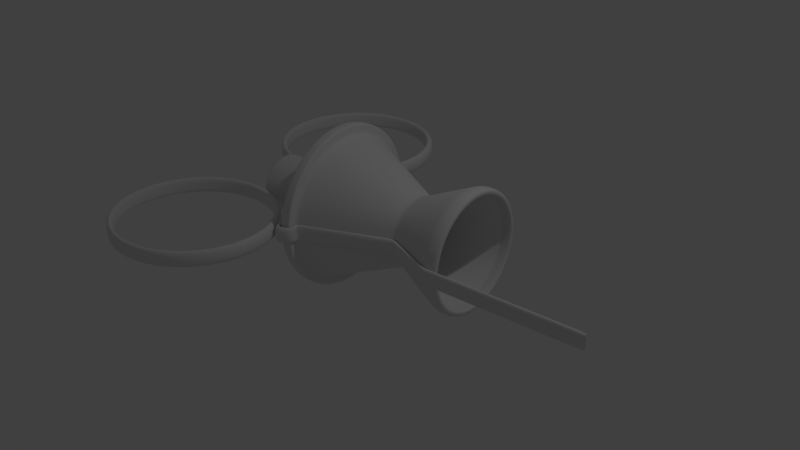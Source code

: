 # Source: syringe.blend  (saved by Blender 2.78.0; exported with 4.5.12 LTS)
import bpy
from mathutils import Matrix  # noqa: F401  (used for matrix-valued properties, if any)

bpy.ops.wm.read_factory_settings(use_empty=True)
scene = bpy.context.scene
scene.name = 'Scene'

# ---- collections
col_collection_1 = bpy.data.collections.new('Collection 1'); scene.collection.children.link(col_collection_1)
col_collection_2 = bpy.data.collections.new('Collection 2'); scene.collection.children.link(col_collection_2)

# ---- world
world_world = bpy.data.worlds.new('World'); scene.world = world_world
world_world.color = (0.05088, 0.05088, 0.05088)
world_world.use_sun_shadow = False
world_world.sun_shadow_jitter_overblur = 0.0
world_world.cycles.sampling_method = 'NONE'
world_world.cycles.sample_map_resolution = 256

# ---- lights
light_lamp = bpy.data.lights.new('Lamp', 'POINT')
light_lamp.transmission_factor = 0.0
light_lamp.cutoff_distance = 30.0
light_lamp.energy = 100.0
light_lamp.shadow_buffer_clip_start = 1.001
light_lamp.shadow_soft_size = 0.1
light_lamp.shadow_maximum_resolution = 0.006
light_lamp.use_absolute_resolution = True
light_lamp.cycles.use_multiple_importance_sampling = False

# ---- meshes
me_circle_002 = bpy.data.meshes.new('Circle.002')
me_circle_002.from_pydata([(0.0342, -1.017, 0.1028), (0.03428, -1.036, -4.446e-07), (0.0342, -1.017, -0.1028), (-0.1166, -1.07, 0.1035), (-0.1181, -1.09, -4.497e-07), (-0.1166, -1.07, -0.1035), (0.04387, -0.9006, 0.1061), (0.03072, -0.9129, -4.086e-07), (0.04387, -0.9006, -0.1061), (1.056, -0.4745, 0.08598), (1.056, -0.4827, -2.101e-07), (1.056, -0.4745, -0.09135), (1.735, -0.7758, 0.1075), (1.735, -0.7903, -3.616e-07), (1.735, -0.7758, -0.1015), (1.879, -0.7755, 0.1067), (1.879, -0.7898, -3.616e-07), (1.879, -0.7755, -0.1007), (1.803, -0.685, -3.285e-07), (1.803, -0.685, -3.285e-07), (0.05, -0.9574, 0.09858), (0.05, -0.9762, -4.337e-07), (0.05, -0.9574, -0.09858), (0.07152, -0.8861, 0.103), (0.03905, -0.8893, -3.81e-07), (0.07152, -0.8861, -0.103), (1.005, -0.4837, 0.09164), (1.005, -0.4925, -2.221e-07), (1.005, -0.4837, -0.09164), (-0.0601, -1.065, 0.1035), (-0.05257, -1.083, -4.446e-07), (-0.0601, -1.065, -0.1035), (1.122, -0.4933, 0.0936), (1.122, -0.5022, -2.293e-07), (1.122, -0.4933, -0.0936), (1.672, -0.7479, 0.1039), (1.672, -0.7618, -3.501e-07), (1.672, -0.7479, -0.09787), (-1.341e-07, -0.9808, 0.101), (-1.187e-07, -1.0, -4.446e-07), (-1.043e-07, -0.9808, -0.101), (-0.1125, -1.021, 0.101), (-0.1141, -1.04, -4.423e-07), (-0.1125, -1.021, -0.101), (-1.341e-07, -0.8628, 0.1029), (-1.186e-07, -0.8797, -3.898e-07), (-1.043e-07, -0.8628, -0.1029), (1.055, -0.4076, 0.08108), (1.055, -0.4156, -2.101e-07), (1.055, -0.4076, -0.08108), (1.746, -0.7272, 0.1042), (1.746, -0.7414, -3.616e-07), (1.746, -0.7272, -0.09815), (1.877, -0.7272, 0.1042), (1.877, -0.7414, -3.616e-07), (1.877, -0.7272, -0.09815), (1.756, -0.6544, 0.09404), (1.756, -0.6544, 0.09404), (-1.341e-07, -0.9574, 0.09858), (-1.187e-07, -0.9762, -4.337e-07), (-1.043e-07, -0.9574, -0.09858), (0.02219, -0.8532, 0.1018), (0.02219, -0.8699, -3.86e-07), (0.02219, -0.8532, -0.1018), (0.9845, -0.4381, 0.08715), (0.9845, -0.4467, -2.221e-07), (0.9845, -0.4381, -0.08715), (-0.07937, -1.02, 0.101), (-0.07193, -1.037, -4.446e-07), (-0.07937, -1.02, -0.101), (1.143, -0.4482, 0.08916), (1.143, -0.457, -2.293e-07), (1.143, -0.4482, -0.08916), (1.693, -0.7028, 0.1008), (1.693, -0.7166, -3.501e-07), (1.693, -0.7028, -0.09477), (1.879, -0.7898, -3.616e-07), (1.879, -0.7755, 0.1067), (1.879, -0.7755, -0.1007), (1.877, -0.7414, -3.616e-07), (1.877, -0.7272, 0.1042), (1.877, -0.7272, -0.09815), (3.722, -0.7898, -3.616e-07), (3.722, -0.7755, 0.1067), (3.722, -0.7755, -0.1007), (3.72, -0.7414, -3.616e-07), (3.72, -0.7272, 0.1042), (3.72, -0.7272, -0.09815), (3.693, -0.7755, -0.1007), (3.693, -0.7898, -3.616e-07), (3.693, -0.7755, 0.1067), (3.692, -0.7272, 0.1042), (3.692, -0.7414, -3.616e-07), (3.692, -0.7272, -0.09815), (-0.1565, -1.046, 0.1035), (-0.1717, -1.059, -5.011e-07), (-0.1565, -1.046, -0.1035), (-0.1178, -1.015, 0.101), (-0.1327, -1.027, -4.733e-07), (-0.1178, -1.015, -0.101), (-0.1759, -0.9947, 0.1035), (-0.1938, -1.002, -5.011e-07), (-0.1759, -0.9947, -0.1035), (-0.1299, -0.9757, 0.101), (-0.1477, -0.983, -4.733e-07), (-0.1299, -0.9757, -0.101), (-0.2027, -0.9384, 0.1035), (-0.2198, -0.9475, -5.011e-07), (-0.2027, -0.9384, -0.1035), (-0.1588, -0.9149, 0.101), (-0.1757, -0.924, -4.733e-07), (-0.1588, -0.9149, -0.101), (-0.2378, -0.8795, 0.1035), (-0.2545, -0.8895, -5.011e-07), (-0.2378, -0.8795, -0.1035), (-0.195, -0.8541, 0.101), (-0.2115, -0.8639, -4.733e-07), (-0.195, -0.8541, -0.101)], [(18, 19), (56, 57)], [(30, 29, 3, 4), (31, 30, 4, 5), (20, 21, 7, 6), (21, 22, 8, 7), (26, 27, 10, 9), (27, 28, 11, 10), (35, 36, 13, 12), (36, 37, 14, 13), (12, 13, 16, 15), (13, 14, 17, 16), (1, 2, 22, 21), (0, 1, 21, 20), (7, 8, 25, 24), (6, 7, 24, 23), (24, 25, 28, 27), (23, 24, 27, 26), (2, 1, 30, 31), (1, 0, 29, 30), (10, 11, 34, 33), (9, 10, 33, 32), (33, 34, 37, 36), (32, 33, 36, 35), (68, 42, 41, 67), (69, 43, 42, 68), (58, 44, 45, 59), (59, 45, 46, 60), (64, 47, 48, 65), (65, 48, 49, 66), (73, 50, 51, 74), (74, 51, 52, 75), (50, 53, 54, 51), (51, 54, 55, 52), (39, 59, 60, 40), (38, 58, 59, 39), (45, 62, 63, 46), (44, 61, 62, 45), (62, 65, 66, 63), (61, 64, 65, 62), (40, 69, 68, 39), (39, 68, 67, 38), (48, 71, 72, 49), (47, 70, 71, 48), (71, 74, 75, 72), (70, 73, 74, 71), (3, 41, 97, 94), (43, 5, 96, 99), (29, 0, 38, 67), (2, 31, 69, 40), (20, 6, 44, 58), (8, 22, 60, 46), (26, 9, 47, 64), (11, 28, 66, 49), (35, 12, 50, 73), (14, 37, 75, 52), (12, 15, 53, 50), (17, 14, 52, 55), (0, 20, 58, 38), (22, 2, 40, 60), (6, 23, 61, 44), (25, 8, 46, 63), (23, 26, 64, 61), (28, 25, 63, 66), (3, 29, 67, 41), (31, 5, 43, 69), (9, 32, 70, 47), (34, 11, 49, 72), (32, 35, 73, 70), (37, 34, 72, 75), (17, 55, 81, 78), (15, 16, 76, 77), (91, 90, 83, 86), (89, 88, 84, 82), (54, 53, 80, 79), (16, 17, 78, 76), (53, 15, 77, 80), (55, 54, 79, 81), (82, 85, 86, 83), (84, 87, 85, 82), (92, 91, 86, 85), (90, 89, 82, 83), (88, 93, 87, 84), (93, 92, 85, 87), (81, 79, 92, 93), (78, 81, 93, 88), (77, 76, 89, 90), (79, 80, 91, 92), (76, 78, 88, 89), (80, 77, 90, 91), (94, 97, 103, 100), (99, 96, 102, 105), (42, 43, 99, 98), (4, 3, 94, 95), (41, 42, 98, 97), (5, 4, 95, 96), (102, 101, 107, 108), (104, 105, 111, 110), (97, 98, 104, 103), (95, 94, 100, 101), (98, 99, 105, 104), (96, 95, 101, 102), (106, 109, 115, 112), (111, 108, 114, 117), (105, 102, 108, 111), (100, 103, 109, 106), (103, 104, 110, 109), (101, 100, 106, 107), (113, 112, 115, 116), (114, 113, 116, 117), (109, 110, 116, 115), (107, 106, 112, 113), (110, 111, 117, 116), (108, 107, 113, 114)])
me_circle_002.polygons.foreach_set('use_smooth', [True] * 112)
me_circle_002.use_remesh_preserve_volume = False
me_circle_002.use_remesh_preserve_attributes = False
me_circle_002.use_mirror_vertex_groups = False
me_circle_002.update()
me_circle = bpy.data.meshes.new('Circle')
me_circle.from_pydata([(-1.187e-07, 1.0, -1.187e-07), (-1.341e-07, 0.9808, 0.1951), (-1.49e-07, 0.9239, 0.3827), (-1.788e-07, 0.8315, 0.5556), (-1.788e-07, 0.7071, 0.7071), (-1.788e-07, 0.5556, 0.8315), (-1.788e-07, 0.3827, 0.9239), (-1.788e-07, 0.1951, 0.9808), (-1.788e-07, 7.55e-08, 1.0), (-1.788e-07, -0.1951, 0.9808), (-1.788e-07, -0.3827, 0.9239), (-1.788e-07, -0.5556, 0.8315), (-1.788e-07, -0.7071, 0.7071), (-1.788e-07, -0.8315, 0.5556), (-1.49e-07, -0.9239, 0.3827), (-1.341e-07, -0.9808, 0.1951), (-1.187e-07, -1.0, -4.446e-07), (-1.043e-07, -0.9808, -0.1951), (-8.941e-08, -0.9239, -0.3827), (-5.96e-08, -0.8315, -0.5556), (-5.96e-08, -0.7071, -0.7071), (-5.96e-08, -0.5556, -0.8315), (-5.96e-08, -0.3827, -0.9239), (-5.96e-08, -0.1951, -0.9808), (0.0, 9.656e-07, -1.0), (-5.96e-08, 0.1951, -0.9808), (-5.96e-08, 0.3827, -0.9239), (-5.96e-08, 0.5556, -0.8315), (-5.96e-08, 0.7071, -0.7071), (-5.96e-08, 0.8315, -0.5556), (-8.941e-08, 0.9239, -0.3827), (-1.043e-07, 0.9808, -0.1951), (-0.1294, 1.0, -1.187e-07), (-0.1294, 0.9808, 0.1951), (-0.1294, 0.9239, 0.3827), (-0.1294, 0.8315, 0.5556), (-0.1294, 0.7071, 0.7071), (-0.1294, 0.5556, 0.8315), (-0.1294, 0.3827, 0.9239), (-0.1294, 0.1951, 0.9808), (-0.1294, 7.55e-08, 1.0), (-0.1294, -0.1951, 0.9808), (-0.1294, -0.3827, 0.9239), (-0.1294, -0.5556, 0.8315), (-0.1294, -0.7071, 0.7071), (-0.1294, -0.8315, 0.5556), (-0.1294, -0.9239, 0.3827), (-0.1294, -0.9808, 0.1951), (-0.1294, -1.0, -4.446e-07), (-0.1294, -0.9808, -0.1951), (-0.1294, -0.9239, -0.3827), (-0.1294, -0.8315, -0.5556), (-0.1294, -0.7071, -0.7071), (-0.1294, -0.5556, -0.8315), (-0.1294, -0.3827, -0.9239), (-0.1294, -0.1951, -0.9808), (-0.1294, 9.656e-07, -1.0), (-0.1294, 0.1951, -0.9808), (-0.1294, 0.3827, -0.9239), (-0.1294, 0.5556, -0.8315), (-0.1294, 0.7071, -0.7071), (-0.1294, 0.8315, -0.5556), (-0.1294, 0.9239, -0.3827), (-0.1294, 0.9808, -0.1951), (-0.1294, 0.36, -3.589e-08), (-0.1294, 0.3531, 0.07023), (-0.1294, 0.3326, 0.1378), (-0.1294, 0.2993, 0.2), (-0.1294, 0.2545, 0.2545), (-0.1294, 0.2, 0.2993), (-0.1294, 0.1378, 0.3326), (-0.1294, 0.07023, 0.3531), (-0.1294, 2.191e-07, 0.36), (-0.1294, -0.07023, 0.3531), (-0.1294, -0.1378, 0.3326), (-0.1294, -0.2, 0.2993), (-0.1294, -0.2545, 0.2545), (-0.1294, -0.2993, 0.2), (-0.1294, -0.3326, 0.1378), (-0.1294, -0.3531, 0.07023), (-0.1294, -0.36, -1.532e-07), (-0.1294, -0.3531, -0.07023), (-0.1294, -0.3326, -0.1378), (-0.1294, -0.2993, -0.2), (-0.1294, -0.2545, -0.2545), (-0.1294, -0.2, -0.2993), (-0.1294, -0.1378, -0.3326), (-0.1294, -0.07023, -0.3531), (-0.1294, 5.395e-07, -0.36), (-0.1294, 0.07023, -0.3531), (-0.1294, 0.1378, -0.3326), (-0.1294, 0.2, -0.2993), (-0.1294, 0.2545, -0.2545), (-0.1294, 0.2993, -0.2), (-0.1294, 0.3326, -0.1378), (-0.1294, 0.3531, -0.07023), (-1.037, 0.36, -3.589e-08), (-1.037, 0.3531, 0.07023), (-1.037, 0.3326, 0.1378), (-1.037, 0.2993, 0.2), (-1.037, 0.2545, 0.2545), (-1.037, 0.2, 0.2993), (-1.037, 0.1378, 0.3326), (-1.037, 0.07023, 0.3531), (-1.037, 2.191e-07, 0.36), (-1.037, -0.07023, 0.3531), (-1.037, -0.1378, 0.3326), (-1.037, -0.2, 0.2993), (-1.037, -0.2545, 0.2545), (-1.037, -0.2993, 0.2), (-1.037, -0.3326, 0.1378), (-1.037, -0.3531, 0.07023), (-1.037, -0.36, -1.532e-07), (-1.037, -0.3531, -0.07023), (-1.037, -0.3326, -0.1378), (-1.037, -0.2993, -0.2), (-1.037, -0.2545, -0.2545), (-1.037, -0.2, -0.2993), (-1.037, -0.1378, -0.3326), (-1.037, -0.07023, -0.3531), (-1.037, 5.395e-07, -0.36), (-1.037, 0.07023, -0.3531), (-1.037, 0.1378, -0.3326), (-1.037, 0.2, -0.2993), (-1.037, 0.2545, -0.2545), (-1.037, 0.2993, -0.2), (-1.037, 0.3326, -0.1378), (-1.037, 0.3531, -0.07023), (-1.037, 0.2295, -2.786e-08), (-1.037, 0.2251, 0.04478), (-1.037, 0.2121, 0.08784), (-1.037, 0.1909, 0.1275), (-1.037, 0.1623, 0.1623), (-1.037, 0.1275, 0.1909), (-1.037, 0.08784, 0.2121), (-1.037, 0.04478, 0.2251), (-1.037, 2.47e-07, 0.2295), (-1.037, -0.04478, 0.2251), (-1.037, -0.08784, 0.2121), (-1.037, -0.1275, 0.1909), (-1.037, -0.1623, 0.1623), (-1.037, -0.1909, 0.1275), (-1.037, -0.2121, 0.08784), (-1.037, -0.2251, 0.04478), (-1.037, -0.2295, -1.027e-07), (-1.037, -0.2251, -0.04478), (-1.037, -0.2121, -0.08784), (-1.037, -0.1909, -0.1275), (-1.037, -0.1623, -0.1623), (-1.037, -0.1275, -0.1909), (-1.037, -0.08784, -0.2121), (-1.037, -0.04478, -0.2251), (-1.037, 4.513e-07, -0.2295), (-1.037, 0.04478, -0.2251), (-1.037, 0.08784, -0.2121), (-1.037, 0.1275, -0.1909), (-1.037, 0.1623, -0.1623), (-1.037, 0.1909, -0.1275), (-1.037, 0.2121, -0.08784), (-1.037, 0.2251, -0.04478), (-0.1333, 0.2295, -2.786e-08), (-0.1333, 0.2251, 0.04478), (-0.1333, 0.2121, 0.08784), (-0.1333, 0.1909, 0.1275), (-0.1333, 0.1623, 0.1623), (-0.1333, 0.1275, 0.1909), (-0.1333, 0.08784, 0.2121), (-0.1333, 0.04478, 0.2251), (-0.1333, 2.47e-07, 0.2295), (-0.1333, -0.04478, 0.2251), (-0.1333, -0.08784, 0.2121), (-0.1333, -0.1275, 0.1909), (-0.1333, -0.1623, 0.1623), (-0.1333, -0.1909, 0.1275), (-0.1333, -0.2121, 0.08784), (-0.1333, -0.2251, 0.04478), (-0.1333, -0.2295, -1.027e-07), (-0.1333, -0.2251, -0.04478), (-0.1333, -0.2121, -0.08784), (-0.1333, -0.1909, -0.1275), (-0.1333, -0.1623, -0.1623), (-0.1333, -0.1275, -0.1909), (-0.1333, -0.08784, -0.2121), (-0.1333, -0.04478, -0.2251), (-0.1333, 4.513e-07, -0.2295), (-0.1333, 0.04478, -0.2251), (-0.1333, 0.08784, -0.2121), (-0.1333, 0.1275, -0.1909), (-0.1333, 0.1623, -0.1623), (-0.1333, 0.1909, -0.1275), (-0.1333, 0.2121, -0.08784), (-0.1333, 0.2251, -0.04478), (-1.186e-07, 0.8797, -1.032e-07), (-1.321e-07, 0.8628, 0.1716), (-1.452e-07, 0.8127, 0.3366), (-1.714e-07, 0.7314, 0.4887), (-1.714e-07, 0.622, 0.622), (-1.714e-07, 0.4887, 0.7314), (-1.714e-07, 0.3366, 0.8127), (-1.714e-07, 0.1716, 0.8628), (-1.714e-07, 1.025e-07, 0.8797), (-1.714e-07, -0.1716, 0.8628), (-1.714e-07, -0.3366, 0.8127), (-1.714e-07, -0.4887, 0.7314), (-1.714e-07, -0.622, 0.622), (-1.714e-07, -0.7314, 0.4887), (-1.452e-07, -0.8127, 0.3366), (-1.321e-07, -0.8628, 0.1716), (-1.186e-07, -0.8797, -3.898e-07), (-1.059e-07, -0.8628, -0.1716), (-9.277e-08, -0.8127, -0.3366), (-6.655e-08, -0.7314, -0.4887), (-6.655e-08, -0.622, -0.622), (-6.655e-08, -0.4887, -0.7314), (-6.655e-08, -0.3366, -0.8127), (-6.655e-08, -0.1716, -0.8628), (-1.412e-08, 8.855e-07, -0.8797), (-6.655e-08, 0.1716, -0.8628), (-6.655e-08, 0.3366, -0.8127), (-6.655e-08, 0.4887, -0.7314), (-6.655e-08, 0.622, -0.622), (-6.655e-08, 0.7314, -0.4887), (-9.277e-08, 0.8127, -0.3366), (-1.059e-07, 0.8628, -0.1716), (1.055, 0.4156, -7.465e-08), (1.055, 0.4076, 0.08108), (1.055, 0.3839, 0.159), (1.055, 0.3455, 0.2309), (1.055, 0.2939, 0.2939), (1.055, 0.2309, 0.3455), (1.055, 0.159, 0.3839), (1.055, 0.08108, 0.4076), (1.055, 2.222e-07, 0.4156), (1.055, -0.08108, 0.4076), (1.055, -0.159, 0.3839), (1.055, -0.2309, 0.3455), (1.055, -0.2939, 0.2939), (1.055, -0.3455, 0.2309), (1.055, -0.3839, 0.159), (1.055, -0.4076, 0.08108), (1.055, -0.4156, -2.101e-07), (1.055, -0.4076, -0.08108), (1.055, -0.3839, -0.159), (1.055, -0.3455, -0.2309), (1.055, -0.2939, -0.2939), (1.055, -0.2309, -0.3455), (1.055, -0.159, -0.3839), (1.055, -0.08108, -0.4076), (1.055, 5.921e-07, -0.4156), (1.055, 0.08108, -0.4076), (1.055, 0.159, -0.3839), (1.055, 0.2309, -0.3455), (1.055, 0.2939, -0.2939), (1.055, 0.3455, -0.2309), (1.055, 0.3839, -0.159), (1.055, 0.4076, -0.08108), (1.746, 0.7414, -1.2e-07), (1.746, 0.7272, 0.1446), (1.746, 0.685, 0.2837), (1.746, 0.6165, 0.4119), (1.746, 0.5243, 0.5243), (1.746, 0.4119, 0.6165), (1.746, 0.2837, 0.685), (1.746, 0.1446, 0.7272), (1.746, 1.43e-07, 0.7414), (1.746, -0.1446, 0.7272), (1.746, -0.2837, 0.685), (1.746, -0.4119, 0.6165), (1.746, -0.5243, 0.5243), (1.746, -0.6165, 0.4119), (1.746, -0.685, 0.2837), (1.746, -0.7272, 0.1446), (1.746, -0.7414, -3.616e-07), (1.746, -0.7272, -0.1446), (1.746, -0.685, -0.2837), (1.746, -0.6165, -0.4119), (1.746, -0.5243, -0.5243), (1.746, -0.4119, -0.6165), (1.746, -0.2837, -0.685), (1.746, -0.1446, -0.7272), (1.746, 8.03e-07, -0.7414), (1.746, 0.1446, -0.7272), (1.746, 0.2837, -0.685), (1.746, 0.4119, -0.6165), (1.746, 0.5243, -0.5243), (1.746, 0.6165, -0.4119), (1.746, 0.685, -0.2837), (1.746, 0.7272, -0.1446), (1.877, 0.7414, -1.2e-07), (1.877, 0.7272, 0.1446), (1.877, 0.685, 0.2837), (1.877, 0.6165, 0.4119), (1.877, 0.5243, 0.5243), (1.877, 0.4119, 0.6165), (1.877, 0.2837, 0.685), (1.877, 0.1446, 0.7272), (1.877, 1.43e-07, 0.7414), (1.877, -0.1446, 0.7272), (1.877, -0.2837, 0.685), (1.877, -0.4119, 0.6165), (1.877, -0.5243, 0.5243), (1.877, -0.6165, 0.4119), (1.877, -0.685, 0.2837), (1.877, -0.7272, 0.1446), (1.877, -0.7414, -3.616e-07), (1.877, -0.7272, -0.1446), (1.877, -0.685, -0.2837), (1.877, -0.6165, -0.4119), (1.877, -0.5243, -0.5243), (1.877, -0.4119, -0.6165), (1.877, -0.2837, -0.685), (1.877, -0.1446, -0.7272), (1.877, 8.03e-07, -0.7414), (1.877, 0.1446, -0.7272), (1.877, 0.2837, -0.685), (1.877, 0.4119, -0.6165), (1.877, 0.5243, -0.5243), (1.877, 0.6165, -0.4119), (1.877, 0.685, -0.2837), (1.877, 0.7272, -0.1446), (1.877, 0.6672, -1.11e-07), (1.877, 0.6544, 0.1302), (1.877, 0.6164, 0.2553), (1.877, 0.5548, 0.3707), (1.877, 0.4718, 0.4718), (1.877, 0.3707, 0.5548), (1.877, 0.2553, 0.6164), (1.877, 0.1302, 0.6544), (1.877, 1.586e-07, 0.6672), (1.877, -0.1302, 0.6544), (1.877, -0.2553, 0.6164), (1.877, -0.3707, 0.5548), (1.877, -0.4718, 0.4718), (1.877, -0.5548, 0.3707), (1.877, -0.6164, 0.2553), (1.877, -0.6544, 0.1302), (1.877, -0.6672, -3.285e-07), (1.877, -0.6544, -0.1302), (1.877, -0.6164, -0.2553), (1.877, -0.5548, -0.3707), (1.877, -0.4718, -0.4718), (1.877, -0.3707, -0.5548), (1.877, -0.2553, -0.6164), (1.877, -0.1302, -0.6544), (1.877, 7.524e-07, -0.6672), (1.877, 0.1302, -0.6544), (1.877, 0.2553, -0.6164), (1.877, 0.3707, -0.5548), (1.877, 0.4718, -0.4718), (1.877, 0.5548, -0.3707), (1.877, 0.6164, -0.2553), (1.877, 0.6544, -0.1302), (1.756, 0.6672, -1.11e-07), (1.756, 0.6544, 0.1302), (1.756, 0.6164, 0.2553), (1.756, 0.5548, 0.3707), (1.756, 0.4718, 0.4718), (1.756, 0.3707, 0.5548), (1.756, 0.2553, 0.6164), (1.756, 0.1302, 0.6544), (1.756, 1.586e-07, 0.6672), (1.756, -0.1302, 0.6544), (1.756, -0.2553, 0.6164), (1.756, -0.3707, 0.5548), (1.756, -0.4718, 0.4718), (1.756, -0.5548, 0.3707), (1.756, -0.6164, 0.2553), (1.756, -0.6544, 0.1302), (1.756, -0.6672, -3.285e-07), (1.756, -0.6544, -0.1302), (1.756, -0.6164, -0.2553), (1.756, -0.5548, -0.3707), (1.756, -0.4718, -0.4718), (1.756, -0.3707, -0.5548), (1.756, -0.2553, -0.6164), (1.756, -0.1302, -0.6544), (1.756, 7.524e-07, -0.6672), (1.756, 0.1302, -0.6544), (1.756, 0.2553, -0.6164), (1.756, 0.3707, -0.5548), (1.756, 0.4718, -0.4718), (1.756, 0.5548, -0.3707), (1.756, 0.6164, -0.2553), (1.756, 0.6544, -0.1302), (1.756, 0.6672, -1.11e-07), (1.756, 0.6544, 0.1302), (1.756, 0.6164, 0.2553), (1.756, 0.5548, 0.3707), (1.756, 0.4718, 0.4718), (1.756, 0.3707, 0.5548), (1.756, 0.2553, 0.6164), (1.756, 0.1302, 0.6544), (1.756, 1.586e-07, 0.6672), (1.756, -0.1302, 0.6544), (1.756, -0.2553, 0.6164), (1.756, -0.3707, 0.5548), (1.756, -0.4718, 0.4718), (1.756, -0.5548, 0.3707), (1.756, -0.6164, 0.2553), (1.756, -0.6544, 0.1302), (1.756, -0.6672, -3.285e-07), (1.756, -0.6544, -0.1302), (1.756, -0.6164, -0.2553), (1.756, -0.5548, -0.3707), (1.756, -0.4718, -0.4718), (1.756, -0.3707, -0.5548), (1.756, -0.2553, -0.6164), (1.756, -0.1302, -0.6544), (1.756, 7.524e-07, -0.6672), (1.756, 0.1302, -0.6544), (1.756, 0.2553, -0.6164), (1.756, 0.3707, -0.5548), (1.756, 0.4718, -0.4718), (1.756, 0.5548, -0.3707), (1.756, 0.6164, -0.2553), (1.756, 0.6544, -0.1302), (1.059, 0.3536, -6.389e-08), (1.059, 0.3468, 0.06899), (1.059, 0.3267, 0.1353), (1.059, 0.294, 0.1965), (1.059, 0.25, 0.25), (1.059, 0.1965, 0.294), (1.059, 0.1353, 0.3267), (1.059, 0.06899, 0.3468), (1.059, 2.285e-07, 0.3536), (1.059, -0.06898, 0.3468), (1.059, -0.1353, 0.3267), (1.059, -0.1965, 0.294), (1.059, -0.25, 0.25), (1.059, -0.294, 0.1965), (1.059, -0.3267, 0.1353), (1.059, -0.3468, 0.06899), (1.059, -0.3536, -1.791e-07), (1.059, -0.3468, -0.06899), (1.059, -0.3267, -0.1353), (1.059, -0.294, -0.1965), (1.059, -0.25, -0.25), (1.059, -0.1965, -0.294), (1.059, -0.1353, -0.3267), (1.059, -0.06898, -0.3468), (1.059, 5.432e-07, -0.3536), (1.059, 0.06899, -0.3468), (1.059, 0.1353, -0.3267), (1.059, 0.1965, -0.294), (1.059, 0.25, -0.25), (1.059, 0.294, -0.1965), (1.059, 0.3267, -0.1353), (1.059, 0.3468, -0.06898), (0.3323, 0.3536, -6.389e-08), (0.3323, 0.3468, 0.06899), (0.3323, 0.3267, 0.1353), (0.3323, 0.294, 0.1965), (0.3323, 0.25, 0.25), (0.3323, 0.1965, 0.294), (0.3323, 0.1353, 0.3267), (0.3323, 0.06899, 0.3468), (0.3323, 2.285e-07, 0.3536), (0.3323, -0.06898, 0.3468), (0.3323, -0.1353, 0.3267), (0.3323, -0.1965, 0.294), (0.3323, -0.25, 0.25), (0.3323, -0.294, 0.1965), (0.3323, -0.3267, 0.1353), (0.3323, -0.3468, 0.06899), (0.3323, -0.3536, -1.791e-07), (0.3323, -0.3468, -0.06899), (0.3323, -0.3267, -0.1353), (0.3323, -0.294, -0.1965), (0.3323, -0.25, -0.25), (0.3323, -0.1965, -0.294), (0.3323, -0.1353, -0.3267), (0.3323, -0.06898, -0.3468), (0.3323, 5.432e-07, -0.3536), (0.3323, 0.06899, -0.3468), (0.3323, 0.1353, -0.3267), (0.3323, 0.1965, -0.294), (0.3323, 0.25, -0.25), (0.3323, 0.294, -0.1965), (0.3323, 0.3267, -0.1353), (0.3323, 0.3468, -0.06898), (-0.151, -0.2545, -0.2545), (-0.151, -0.2, -0.2993), (-0.151, 0.07023, 0.3531), (-0.151, 2.191e-07, 0.36), (-0.151, -0.1378, -0.3326), (-0.151, -0.07023, 0.3531), (-0.151, -0.07023, -0.3531), (-0.151, -0.1378, 0.3326), (-0.151, 5.395e-07, -0.36), (-0.151, -0.2, 0.2993), (-0.151, 0.07023, -0.3531), (-0.151, -0.2545, 0.2545), (-0.151, 0.1378, -0.3326), (-0.151, -0.2993, 0.2), (-0.151, 0.2, -0.2993), (-0.151, -0.3326, 0.1378), (-0.151, 0.36, -3.589e-08), (-0.151, 0.3531, 0.07023), (-0.151, 0.2545, -0.2545), (-0.151, -0.3531, 0.07023), (-0.151, 0.3326, 0.1378), (-0.151, 0.2993, -0.2), (-0.151, -0.36, -1.532e-07), (-0.151, 0.2993, 0.2), (-0.151, 0.3326, -0.1378), (-0.151, -0.3531, -0.07023), (-0.151, 0.2545, 0.2545), (-0.151, 0.3531, -0.07023), (-0.151, -0.3326, -0.1378), (-0.151, 0.2, 0.2993), (-0.151, -0.2993, -0.2), (-0.151, 0.1378, 0.3326), (-0.1294, -0.4103, -0.08162), (-0.1294, -0.3865, -0.1601), (-0.1294, 0.2958, 0.2958), (-0.1294, 0.2324, 0.3479), (-0.1294, 0.4103, -0.08162), (-0.1294, 0.4184, -4.345e-08), (-0.1294, -0.3479, -0.2324), (-0.1294, 0.1601, 0.3865), (-0.1294, -0.2958, -0.2958), (-0.1294, 0.08162, 0.4103), (-0.1294, -0.2324, -0.3479), (-0.1294, 2.06e-07, 0.4184), (-0.1294, -0.1601, -0.3865), (-0.1294, -0.08162, 0.4103), (-0.1294, -0.08162, -0.4103), (-0.1294, -0.1601, 0.3865), (-0.1294, 5.784e-07, -0.4184), (-0.1294, -0.2324, 0.3479), (-0.1294, 0.08162, -0.4103), (-0.1294, -0.2958, 0.2958), (-0.1294, 0.1601, -0.3865), (-0.1294, -0.3479, 0.2324), (-0.1294, 0.2324, -0.3479), (-0.1294, -0.3865, 0.1601), (-0.1294, 0.4103, 0.08162), (-0.1294, 0.2958, -0.2958), (-0.1294, -0.4103, 0.08162), (-0.1294, 0.3865, 0.1601), (-0.1294, 0.3479, -0.2324), (-0.1294, -0.4184, -1.798e-07), (-0.1294, 0.3479, 0.2324), (-0.1294, 0.3865, -0.1601), (-0.989, -0.2545, -0.2545), (-0.989, 0.07023, 0.3531), (-0.989, 0.36, -3.589e-08), (-0.989, -0.2, -0.2993), (-0.989, 2.191e-07, 0.36), (-0.989, -0.1378, -0.3326), (-0.989, -0.07023, 0.3531), (-0.989, -0.07023, -0.3531), (-0.989, -0.1378, 0.3326), (-0.989, 5.395e-07, -0.36), (-0.989, -0.2, 0.2993), (-0.989, 0.07023, -0.3531), (-0.989, -0.2545, 0.2545), (-0.989, 0.1378, -0.3326), (-0.989, -0.2993, 0.2), (-0.989, 0.2, -0.2993), (-0.989, -0.3326, 0.1378), (-0.989, 0.3531, 0.07023), (-0.989, 0.2545, -0.2545), (-0.989, -0.3531, 0.07023), (-0.989, 0.3326, 0.1378), (-0.989, 0.2993, -0.2), (-0.989, -0.36, -1.532e-07), (-0.989, 0.2993, 0.2), (-0.989, 0.3326, -0.1378), (-0.989, -0.3531, -0.07023), (-0.989, 0.2545, 0.2545), (-0.989, 0.3531, -0.07023), (-0.989, -0.3326, -0.1378), (-0.989, 0.2, 0.2993), (-0.989, -0.2993, -0.2), (-0.989, 0.1378, 0.3326), (-1.037, -0.06487, -0.3261), (-1.037, 5.21e-07, -0.3325), (-1.037, -0.1273, 0.3072), (-1.037, -0.1847, 0.2765), (-1.037, 0.06488, -0.3261), (-1.037, -0.2351, 0.2351), (-1.037, 0.1273, -0.3072), (-1.037, -0.2765, 0.1847), (-1.037, 0.1847, -0.2765), (-1.037, -0.3072, 0.1273), (-1.037, 0.3325, -3.42e-08), (-1.037, 0.3261, 0.06487), (-1.037, 0.2351, -0.2351), (-1.037, -0.3261, 0.06487), (-1.037, 0.3072, 0.1273), (-1.037, 0.2765, -0.1847), (-1.037, -0.3325, -1.426e-07), (-1.037, 0.2765, 0.1847), (-1.037, 0.3072, -0.1273), (-1.037, -0.3261, -0.06487), (-1.037, 0.2351, 0.2351), (-1.037, 0.3261, -0.06487), (-1.037, -0.3072, -0.1273), (-1.037, 0.1847, 0.2765), (-1.037, -0.2765, -0.1847), (-1.037, 0.1273, 0.3072), (-1.037, -0.2351, -0.2351), (-1.037, 0.06487, 0.3261), (-1.037, -0.1847, -0.2765), (-1.037, 2.25e-07, 0.3325), (-1.037, -0.1273, -0.3072), (-1.037, -0.06487, 0.3261), (-1.014, 0.08784, -0.2121), (-1.014, 0.1275, -0.1909), (-1.014, -0.1909, 0.1275), (-1.014, -0.2121, 0.08784), (-1.014, 0.2295, -2.786e-08), (-1.014, 0.2251, 0.04478), (-1.014, 0.1623, -0.1623), (-1.014, -0.2251, 0.04478), (-1.014, 0.2121, 0.08784), (-1.014, 0.1909, -0.1275), (-1.014, -0.2295, -1.027e-07), (-1.014, 0.1909, 0.1275), (-1.014, 0.2121, -0.08784), (-1.014, -0.2251, -0.04478), (-1.014, 0.1623, 0.1623), (-1.014, 0.2251, -0.04478), (-1.014, -0.2121, -0.08784), (-1.014, 0.1275, 0.1909), (-1.014, -0.1909, -0.1275), (-1.014, 0.08784, 0.2121), (-1.014, -0.1623, -0.1623), (-1.014, 0.04478, 0.2251), (-1.014, -0.1275, -0.1909), (-1.014, 2.47e-07, 0.2295), (-1.014, -0.08784, -0.2121), (-1.014, -0.04478, 0.2251), (-1.014, -0.04478, -0.2251), (-1.014, -0.08784, 0.2121), (-1.014, 4.513e-07, -0.2295), (-1.014, -0.1275, 0.1909), (-1.014, 0.04478, -0.2251), (-1.014, -0.1623, 0.1623), (-1.037, -0.04961, -0.2494), (-1.037, -0.09732, 0.2349), (-1.037, 0.2543, -2.939e-08), (-1.037, 4.681e-07, -0.2543), (-1.037, -0.1413, 0.2114), (-1.037, 0.04961, -0.2494), (-1.037, -0.1798, 0.1798), (-1.037, 0.09732, -0.2349), (-1.037, -0.2114, 0.1413), (-1.037, 0.1413, -0.2114), (-1.037, -0.2349, 0.09732), (-1.037, 0.2494, 0.04961), (-1.037, 0.1798, -0.1798), (-1.037, -0.2494, 0.04961), (-1.037, 0.2349, 0.09732), (-1.037, 0.2114, -0.1413), (-1.037, -0.2543, -1.123e-07), (-1.037, 0.2114, 0.1413), (-1.037, 0.2349, -0.09732), (-1.037, -0.2494, -0.04961), (-1.037, 0.1798, 0.1798), (-1.037, 0.2494, -0.04961), (-1.037, -0.2349, -0.09732), (-1.037, 0.1413, 0.2114), (-1.037, -0.2114, -0.1413), (-1.037, 0.09732, 0.2349), (-1.037, -0.1798, -0.1798), (-1.037, 0.04961, 0.2494), (-1.037, -0.1413, -0.2114), (-1.037, 2.417e-07, 0.2543), (-1.037, -0.09732, -0.2349), (-1.037, -0.04961, 0.2494), (-0.1294, -0.8881, -0.3679), (-0.1294, 0.5341, 0.7993), (-0.1294, 0.9613, -1.137e-07), (-0.1294, -0.7993, -0.5341), (-0.1294, 0.3679, 0.8881), (-0.1294, -0.6797, -0.6797), (-0.1294, 0.1875, 0.9428), (-0.1294, -0.5341, -0.7993), (-0.1294, 8.418e-08, 0.9613), (-0.1294, -0.3679, -0.8881), (-0.1294, -0.1875, 0.9428), (-0.1294, -0.1875, -0.9428), (-0.1294, -0.3679, 0.8881), (-0.1294, 9.398e-07, -0.9613), (-0.1294, -0.5341, 0.7993), (-0.1294, 0.1875, -0.9428), (-0.1294, -0.6797, 0.6797), (-0.1294, 0.3679, -0.8881), (-0.1294, -0.7993, 0.5341), (-0.1294, 0.5341, -0.7993), (-0.1294, -0.8881, 0.3679), (-0.1294, 0.9428, 0.1875), (-0.1294, 0.6797, -0.6797), (-0.1294, -0.9428, 0.1875), (-0.1294, 0.8881, 0.3679), (-0.1294, 0.7993, -0.5341), (-0.1294, -0.9613, -4.27e-07), (-0.1294, 0.7993, 0.5341), (-0.1294, 0.8881, -0.3679), (-0.1294, -0.9428, -0.1875), (-0.1294, 0.6797, 0.6797), (-0.1294, 0.9428, -0.1875), (-6.098e-08, -0.1904, -0.9574), (-6.098e-08, -0.3736, -0.9019), (-1.773e-07, -0.3736, 0.9019), (-1.773e-07, -0.1904, 0.9574), (-2.796e-09, 9.497e-07, -0.9762), (-1.773e-07, -0.5423, 0.8117), (-6.098e-08, 0.1904, -0.9574), (-1.773e-07, -0.6903, 0.6903), (-6.098e-08, 0.3736, -0.9019), (-1.773e-07, -0.8117, 0.5423), (-6.098e-08, 0.5423, -0.8117), (-1.483e-07, -0.9019, 0.3736), (-1.337e-07, 0.9574, 0.1904), (-1.187e-07, 0.9762, -1.157e-07), (-6.098e-08, 0.6903, -0.6903), (-1.337e-07, -0.9574, 0.1904), (-1.483e-07, 0.9019, 0.3736), (-6.098e-08, 0.8117, -0.5423), (-1.187e-07, -0.9762, -4.337e-07), (-1.773e-07, 0.8117, 0.5423), (-9.007e-08, 0.9019, -0.3736), (-1.046e-07, -0.9574, -0.1904), (-1.773e-07, 0.6903, 0.6903), (-1.046e-07, 0.9574, -0.1904), (-9.007e-08, -0.9019, -0.3736), (-1.773e-07, 0.5423, 0.8117), (-6.098e-08, -0.8117, -0.5423), (-1.773e-07, 0.3736, 0.9019), (-6.098e-08, -0.6903, -0.6903), (-1.773e-07, 0.1904, 0.9574), (-6.098e-08, -0.5423, -0.8117), (-1.773e-07, 8.085e-08, 0.9762), (0.02219, 0.3329, 0.8037), (0.02219, 0.4833, 0.7233), (0.02219, -0.6151, -0.6151), (0.02219, -0.7233, -0.4833), (0.02219, 0.1697, 0.8532), (0.02219, -0.4833, -0.7233), (0.02219, 1.05e-07, 0.8699), (0.02219, -0.3329, -0.8037), (0.02219, -0.1697, 0.8532), (0.02219, -0.1697, -0.8532), (0.02219, -0.3329, 0.8037), (0.02219, 8.793e-07, -0.8699), (0.02219, -0.4833, 0.7233), (0.02219, 0.1697, -0.8532), (0.02219, -0.6151, 0.6151), (0.02219, 0.3329, -0.8037), (0.02219, -0.7233, 0.4833), (0.02219, 0.4833, -0.7233), (0.02219, -0.8037, 0.3329), (0.02219, 0.8532, 0.1697), (0.02219, 0.8699, -1.026e-07), (0.02219, 0.6151, -0.6151), (0.02219, -0.8532, 0.1697), (0.02219, 0.8037, 0.3329), (0.02219, 0.7233, -0.4833), (0.02219, -0.8699, -3.86e-07), (0.02219, 0.7233, 0.4833), (0.02219, 0.8037, -0.3329), (0.02219, -0.8532, -0.1697), (0.02219, 0.6151, 0.6151), (0.02219, 0.8532, -0.1697), (0.02219, -0.8037, -0.3329), (0.9845, 0.171, 0.4127), (0.9845, -0.3159, -0.3159), (0.9845, 0.08715, 0.4381), (0.9845, -0.2482, -0.3714), (0.9845, 2.142e-07, 0.4467), (0.9845, -0.171, -0.4127), (0.9845, -0.08715, 0.4381), (0.9845, -0.08715, -0.4381), (0.9845, -0.171, 0.4127), (0.9845, 6.118e-07, -0.4467), (0.9845, -0.2482, 0.3714), (0.9845, 0.08715, -0.4381), (0.9845, -0.3159, 0.3159), (0.9845, 0.171, -0.4127), (0.9845, -0.3714, 0.2482), (0.9845, 0.2482, -0.3714), (0.9845, -0.4127, 0.171), (0.9845, 0.4381, 0.08715), (0.9845, 0.3159, -0.3159), (0.9845, -0.4381, 0.08715), (0.9845, 0.4127, 0.171), (0.9845, 0.3714, -0.2482), (0.9845, -0.4467, -2.221e-07), (0.9845, 0.3714, 0.2482), (0.9845, 0.4127, -0.171), (0.9845, -0.4381, -0.08715), (0.9845, 0.3159, 0.3159), (0.9845, 0.4381, -0.08715), (0.9845, -0.4127, -0.171), (0.9845, 0.2482, 0.3714), (0.9845, -0.3714, -0.2482), (0.9845, 0.4467, -7.656e-08), (-0.06471, -0.3827, -0.9239), (-0.06471, -0.1951, -0.9808), (-0.06471, -0.1951, 0.9808), (-0.06471, -0.3827, 0.9239), (-0.06471, 9.656e-07, -1.0), (-0.06471, -0.5556, 0.8315), (-0.06471, 0.1951, -0.9808), (-0.06471, -0.7071, 0.7071), (-0.06471, 0.3827, -0.9239), (-0.06471, -0.8315, 0.5556), (-0.06471, 0.5556, -0.8315), (-0.06471, -0.9239, 0.3827), (-0.06471, 1.0, -1.187e-07), (-0.06471, 0.9808, 0.1951), (-0.06471, 0.7071, -0.7071), (-0.06471, -0.9808, 0.1951), (-0.06471, 0.9239, 0.3827), (-0.06471, 0.8315, -0.5556), (-0.06471, -1.0, -4.446e-07), (-0.06471, 0.8315, 0.5556), (-0.06471, 0.9239, -0.3827), (-0.06471, -0.9808, -0.1951), (-0.06471, 0.7071, 0.7071), (-0.06471, 0.9808, -0.1951), (-0.06471, -0.9239, -0.3827), (-0.06471, 0.5556, 0.8315), (-0.06471, -0.8315, -0.5556), (-0.06471, 0.3827, 0.9239), (-0.06471, -0.7071, -0.7071), (-0.06471, 0.1951, 0.9808), (-0.06471, -0.5556, -0.8315), (-0.06471, 7.55e-08, 1.0), (1.143, -0.08916, 0.4482), (1.143, 2.121e-07, 0.457), (1.143, -0.08916, -0.4482), (1.143, -0.1749, -0.4222), (1.143, -0.1749, 0.4222), (1.143, 6.189e-07, -0.457), (1.143, -0.2539, 0.38), (1.143, 0.08916, -0.4482), (1.143, -0.3232, 0.3232), (1.143, 0.1749, -0.4222), (1.143, -0.38, 0.2539), (1.143, 0.2539, -0.38), (1.143, -0.4222, 0.1749), (1.143, 0.4482, 0.08916), (1.143, 0.457, -8.042e-08), (1.143, 0.3232, -0.3232), (1.143, -0.4482, 0.08916), (1.143, 0.4222, 0.1749), (1.143, 0.38, -0.2539), (1.143, -0.457, -2.293e-07), (1.143, 0.38, 0.2539), (1.143, 0.4222, -0.1749), (1.143, -0.4482, -0.08916), (1.143, 0.3232, 0.3232), (1.143, 0.4482, -0.08916), (1.143, -0.4222, -0.1749), (1.143, 0.2539, 0.38), (1.143, -0.38, -0.2539), (1.143, 0.1749, 0.4222), (1.143, -0.3232, -0.3232), (1.143, 0.08916, 0.4482), (1.143, -0.2539, -0.38), (1.693, -0.1398, 0.7028), (1.693, -0.1398, -0.7028), (1.693, -0.2742, 0.662), (1.693, 7.869e-07, -0.7166), (1.693, -0.3981, 0.5958), (1.693, 0.1398, -0.7028), (1.693, -0.5067, 0.5067), (1.693, 0.2742, -0.662), (1.693, -0.5958, 0.3981), (1.693, 0.3981, -0.5958), (1.693, -0.662, 0.2742), (1.693, 0.7028, 0.1398), (1.693, 0.5067, -0.5067), (1.693, -0.7028, 0.1398), (1.693, 0.662, 0.2742), (1.693, 0.5958, -0.3981), (1.693, -0.7166, -3.501e-07), (1.693, 0.5958, 0.3981), (1.693, 0.662, -0.2742), (1.693, -0.7028, -0.1398), (1.693, 0.5067, 0.5067), (1.693, 0.7028, -0.1398), (1.693, -0.662, -0.2742), (1.693, 0.3981, 0.5958), (1.693, -0.5958, -0.3981), (1.693, 0.2742, 0.662), (1.693, -0.5067, -0.5067), (1.693, 0.1398, 0.7028), (1.693, -0.3981, -0.5958), (1.693, 1.491e-07, 0.7166), (1.693, -0.2742, -0.662), (1.693, 0.7166, -1.166e-07), (1.877, -0.6789, 0.135), (1.877, -0.6395, 0.2649), (1.877, 0.6395, 0.2649), (1.877, 0.6789, 0.135), (1.877, 0.5755, -0.3845), (1.877, 0.4894, -0.4894), (1.877, -0.6922, -3.396e-07), (1.877, 0.5755, 0.3845), (1.877, 0.6395, -0.2649), (1.877, -0.6789, -0.135), (1.877, 0.4894, 0.4894), (1.877, 0.6789, -0.135), (1.877, -0.6395, -0.2649), (1.877, 0.3845, 0.5755), (1.877, 0.6922, -1.141e-07), (1.877, -0.5755, -0.3845), (1.877, 0.2649, 0.6395), (1.877, -0.4894, -0.4894), (1.877, 0.135, 0.6789), (1.877, -0.3845, -0.5755), (1.877, 1.533e-07, 0.6922), (1.877, -0.2649, -0.6395), (1.877, -0.135, 0.6789), (1.877, -0.135, -0.6789), (1.877, -0.2649, 0.6395), (1.877, 7.694e-07, -0.6922), (1.877, -0.3845, 0.5755), (1.877, 0.135, -0.6789), (1.877, -0.4894, 0.4894), (1.877, 0.2649, -0.6395), (1.877, -0.5755, 0.3845), (1.877, 0.3845, -0.5755), (1.705, 7.369e-07, -0.6439), (1.705, -0.1256, -0.6315), (1.705, -0.3577, 0.5354), (1.705, -0.2464, 0.5949), (1.705, 0.1256, -0.6315), (1.705, -0.4553, 0.4553), (1.705, 0.2464, -0.5949), (1.705, -0.5354, 0.3577), (1.705, 0.3577, -0.5354), (1.705, -0.5949, 0.2464), (1.705, 0.6315, 0.1256), (1.705, 0.6439, -1.075e-07), (1.705, 0.4553, -0.4553), (1.705, -0.6315, 0.1256), (1.705, 0.5949, 0.2464), (1.705, 0.5354, -0.3577), (1.705, -0.6439, -3.174e-07), (1.705, 0.5354, 0.3577), (1.705, 0.5949, -0.2464), (1.705, -0.6315, -0.1256), (1.705, 0.4553, 0.4553), (1.705, 0.6315, -0.1256), (1.705, -0.5949, -0.2464), (1.705, 0.3577, 0.5354), (1.705, -0.5354, -0.3577), (1.705, 0.2464, 0.5949), (1.705, -0.4553, -0.4553), (1.705, 0.1256, 0.6315), (1.705, -0.3577, -0.5354), (1.705, 1.638e-07, 0.6439), (1.705, -0.2464, -0.5949), (1.705, -0.1256, 0.6315)], [], [(801, 800, 54, 55), (803, 802, 41, 42), (804, 801, 55, 56), (805, 803, 42, 43), (806, 804, 56, 57), (807, 805, 43, 44), (808, 806, 57, 58), (809, 807, 44, 45), (810, 808, 58, 59), (811, 809, 45, 46), (813, 812, 32, 33), (814, 810, 59, 60), (815, 811, 46, 47), (816, 813, 33, 34), (817, 814, 60, 61), (818, 815, 47, 48), (819, 816, 34, 35), (820, 817, 61, 62), (821, 818, 48, 49), (822, 819, 35, 36), (823, 820, 62, 63), (824, 821, 49, 50), (825, 822, 36, 37), (812, 823, 63, 32), (826, 824, 50, 51), (827, 825, 37, 38), (828, 826, 51, 52), (829, 827, 38, 39), (830, 828, 52, 53), (831, 829, 39, 40), (800, 830, 53, 54), (802, 831, 40, 41), (513, 512, 81, 82), (515, 514, 68, 69), (517, 516, 95, 64), (518, 513, 82, 83), (519, 515, 69, 70), (520, 518, 83, 84), (521, 519, 70, 71), (522, 520, 84, 85), (523, 521, 71, 72), (524, 522, 85, 86), (525, 523, 72, 73), (526, 524, 86, 87), (527, 525, 73, 74), (528, 526, 87, 88), (529, 527, 74, 75), (530, 528, 88, 89), (531, 529, 75, 76), (532, 530, 89, 90), (533, 531, 76, 77), (534, 532, 90, 91), (535, 533, 77, 78), (536, 517, 64, 65), (537, 534, 91, 92), (538, 535, 78, 79), (539, 536, 65, 66), (540, 537, 92, 93), (541, 538, 79, 80), (542, 539, 66, 67), (543, 540, 93, 94), (512, 541, 80, 81), (514, 542, 67, 68), (516, 543, 94, 95), (547, 544, 116, 117), (548, 545, 103, 104), (549, 547, 117, 118), (550, 548, 104, 105), (551, 549, 118, 119), (552, 550, 105, 106), (553, 551, 119, 120), (554, 552, 106, 107), (555, 553, 120, 121), (556, 554, 107, 108), (557, 555, 121, 122), (558, 556, 108, 109), (559, 557, 122, 123), (560, 558, 109, 110), (561, 546, 96, 97), (562, 559, 123, 124), (563, 560, 110, 111), (564, 561, 97, 98), (565, 562, 124, 125), (566, 563, 111, 112), (567, 564, 98, 99), (568, 565, 125, 126), (569, 566, 112, 113), (570, 567, 99, 100), (571, 568, 126, 127), (572, 569, 113, 114), (573, 570, 100, 101), (546, 571, 127, 96), (574, 572, 114, 115), (575, 573, 101, 102), (544, 574, 115, 116), (545, 575, 102, 103), (643, 640, 151, 152), (644, 641, 138, 139), (645, 643, 152, 153), (646, 644, 139, 140), (647, 645, 153, 154), (648, 646, 140, 141), (649, 647, 154, 155), (650, 648, 141, 142), (651, 642, 128, 129), (652, 649, 155, 156), (653, 650, 142, 143), (654, 651, 129, 130), (655, 652, 156, 157), (656, 653, 143, 144), (657, 654, 130, 131), (658, 655, 157, 158), (659, 656, 144, 145), (660, 657, 131, 132), (661, 658, 158, 159), (662, 659, 145, 146), (663, 660, 132, 133), (642, 661, 159, 128), (664, 662, 146, 147), (665, 663, 133, 134), (666, 664, 147, 148), (667, 665, 134, 135), (668, 666, 148, 149), (669, 667, 135, 136), (670, 668, 149, 150), (671, 669, 136, 137), (640, 670, 150, 151), (641, 671, 137, 138), (609, 608, 186, 187), (611, 610, 173, 174), (613, 612, 160, 161), (614, 609, 187, 188), (615, 611, 174, 175), (616, 613, 161, 162), (617, 614, 188, 189), (618, 615, 175, 176), (619, 616, 162, 163), (620, 617, 189, 190), (621, 618, 176, 177), (622, 619, 163, 164), (623, 620, 190, 191), (624, 621, 177, 178), (625, 622, 164, 165), (612, 623, 191, 160), (626, 624, 178, 179), (627, 625, 165, 166), (628, 626, 179, 180), (629, 627, 166, 167), (630, 628, 180, 181), (631, 629, 167, 168), (632, 630, 181, 182), (633, 631, 168, 169), (634, 632, 182, 183), (635, 633, 169, 170), (636, 634, 183, 184), (637, 635, 170, 171), (638, 636, 184, 185), (639, 637, 171, 172), (608, 638, 185, 186), (610, 639, 172, 173), (705, 704, 215, 214), (707, 706, 202, 201), (704, 708, 216, 215), (706, 709, 203, 202), (708, 710, 217, 216), (709, 711, 204, 203), (710, 712, 218, 217), (711, 713, 205, 204), (712, 714, 219, 218), (713, 715, 206, 205), (717, 716, 193, 192), (714, 718, 220, 219), (715, 719, 207, 206), (716, 720, 194, 193), (718, 721, 221, 220), (719, 722, 208, 207), (720, 723, 195, 194), (721, 724, 222, 221), (722, 725, 209, 208), (723, 726, 196, 195), (724, 727, 223, 222), (725, 728, 210, 209), (726, 729, 197, 196), (727, 717, 192, 223), (728, 730, 211, 210), (729, 731, 198, 197), (730, 732, 212, 211), (731, 733, 199, 198), (732, 734, 213, 212), (733, 735, 200, 199), (734, 705, 214, 213), (735, 707, 201, 200), (797, 768, 230, 229), (798, 769, 244, 243), (768, 770, 231, 230), (769, 771, 245, 244), (770, 772, 232, 231), (771, 773, 246, 245), (772, 774, 233, 232), (773, 775, 247, 246), (774, 776, 234, 233), (775, 777, 248, 247), (776, 778, 235, 234), (777, 779, 249, 248), (778, 780, 236, 235), (779, 781, 250, 249), (780, 782, 237, 236), (781, 783, 251, 250), (782, 784, 238, 237), (799, 785, 225, 224), (783, 786, 252, 251), (784, 787, 239, 238), (785, 788, 226, 225), (786, 789, 253, 252), (787, 790, 240, 239), (788, 791, 227, 226), (789, 792, 254, 253), (790, 793, 241, 240), (791, 794, 228, 227), (792, 795, 255, 254), (793, 796, 242, 241), (794, 797, 229, 228), (795, 799, 224, 255), (796, 798, 243, 242), (893, 864, 265, 264), (894, 865, 279, 278), (864, 866, 266, 265), (865, 867, 280, 279), (866, 868, 267, 266), (867, 869, 281, 280), (868, 870, 268, 267), (869, 871, 282, 281), (870, 872, 269, 268), (871, 873, 283, 282), (872, 874, 270, 269), (895, 875, 257, 256), (873, 876, 284, 283), (874, 877, 271, 270), (875, 878, 258, 257), (876, 879, 285, 284), (877, 880, 272, 271), (878, 881, 259, 258), (879, 882, 286, 285), (880, 883, 273, 272), (881, 884, 260, 259), (882, 885, 287, 286), (883, 886, 274, 273), (884, 887, 261, 260), (885, 895, 256, 287), (886, 888, 275, 274), (887, 889, 262, 261), (888, 890, 276, 275), (889, 891, 263, 262), (890, 892, 277, 276), (891, 893, 264, 263), (892, 894, 278, 277), (267, 268, 300, 299), (281, 282, 314, 313), (268, 269, 301, 300), (282, 283, 315, 314), (269, 270, 302, 301), (256, 257, 289, 288), (283, 284, 316, 315), (270, 271, 303, 302), (257, 258, 290, 289), (284, 285, 317, 316), (271, 272, 304, 303), (258, 259, 291, 290), (285, 286, 318, 317), (272, 273, 305, 304), (259, 260, 292, 291), (286, 287, 319, 318), (273, 274, 306, 305), (260, 261, 293, 292), (287, 256, 288, 319), (274, 275, 307, 306), (261, 262, 294, 293), (275, 276, 308, 307), (262, 263, 295, 294), (276, 277, 309, 308), (263, 264, 296, 295), (277, 278, 310, 309), (264, 265, 297, 296), (278, 279, 311, 310), (265, 266, 298, 297), (279, 280, 312, 311), (266, 267, 299, 298), (280, 281, 313, 312), (897, 896, 335, 334), (899, 898, 322, 321), (901, 900, 349, 348), (896, 902, 336, 335), (898, 903, 323, 322), (900, 904, 350, 349), (902, 905, 337, 336), (903, 906, 324, 323), (904, 907, 351, 350), (905, 908, 338, 337), (906, 909, 325, 324), (907, 910, 320, 351), (908, 911, 339, 338), (909, 912, 326, 325), (911, 913, 340, 339), (912, 914, 327, 326), (913, 915, 341, 340), (914, 916, 328, 327), (915, 917, 342, 341), (916, 918, 329, 328), (917, 919, 343, 342), (918, 920, 330, 329), (919, 921, 344, 343), (920, 922, 331, 330), (921, 923, 345, 344), (922, 924, 332, 331), (923, 925, 346, 345), (924, 926, 333, 332), (925, 927, 347, 346), (926, 897, 334, 333), (910, 899, 321, 320), (927, 901, 348, 347), (337, 338, 370, 369), (324, 325, 357, 356), (351, 320, 352, 383), (338, 339, 371, 370), (325, 326, 358, 357), (339, 340, 372, 371), (326, 327, 359, 358), (340, 341, 373, 372), (327, 328, 360, 359), (341, 342, 374, 373), (328, 329, 361, 360), (342, 343, 375, 374), (329, 330, 362, 361), (343, 344, 376, 375), (330, 331, 363, 362), (344, 345, 377, 376), (331, 332, 364, 363), (345, 346, 378, 377), (332, 333, 365, 364), (346, 347, 379, 378), (333, 334, 366, 365), (320, 321, 353, 352), (347, 348, 380, 379), (334, 335, 367, 366), (321, 322, 354, 353), (348, 349, 381, 380), (335, 336, 368, 367), (322, 323, 355, 354), (349, 350, 382, 381), (336, 337, 369, 368), (323, 324, 356, 355), (350, 351, 383, 382), (372, 373, 405, 404), (359, 360, 392, 391), (373, 374, 406, 405), (360, 361, 393, 392), (374, 375, 407, 406), (361, 362, 394, 393), (375, 376, 408, 407), (362, 363, 395, 394), (376, 377, 409, 408), (363, 364, 396, 395), (377, 378, 410, 409), (364, 365, 397, 396), (378, 379, 411, 410), (365, 366, 398, 397), (352, 353, 385, 384), (379, 380, 412, 411), (366, 367, 399, 398), (353, 354, 386, 385), (380, 381, 413, 412), (367, 368, 400, 399), (354, 355, 387, 386), (381, 382, 414, 413), (368, 369, 401, 400), (355, 356, 388, 387), (382, 383, 415, 414), (369, 370, 402, 401), (356, 357, 389, 388), (383, 352, 384, 415), (370, 371, 403, 402), (357, 358, 390, 389), (371, 372, 404, 403), (358, 359, 391, 390), (929, 928, 440, 439), (931, 930, 427, 426), (928, 932, 441, 440), (930, 933, 428, 427), (932, 934, 442, 441), (933, 935, 429, 428), (934, 936, 443, 442), (935, 937, 430, 429), (939, 938, 417, 416), (936, 940, 444, 443), (937, 941, 431, 430), (938, 942, 418, 417), (940, 943, 445, 444), (941, 944, 432, 431), (942, 945, 419, 418), (943, 946, 446, 445), (944, 947, 433, 432), (945, 948, 420, 419), (946, 949, 447, 446), (947, 950, 434, 433), (948, 951, 421, 420), (949, 939, 416, 447), (950, 952, 435, 434), (951, 953, 422, 421), (952, 954, 436, 435), (953, 955, 423, 422), (954, 956, 437, 436), (955, 957, 424, 423), (956, 958, 438, 437), (957, 959, 425, 424), (958, 929, 439, 438), (959, 931, 426, 425), (442, 443, 475, 474), (429, 430, 462, 461), (416, 417, 449, 448), (443, 444, 476, 475), (430, 431, 463, 462), (417, 418, 450, 449), (444, 445, 477, 476), (431, 432, 464, 463), (418, 419, 451, 450), (445, 446, 478, 477), (432, 433, 465, 464), (419, 420, 452, 451), (446, 447, 479, 478), (433, 434, 466, 465), (420, 421, 453, 452), (447, 416, 448, 479), (434, 435, 467, 466), (421, 422, 454, 453), (435, 436, 468, 467), (422, 423, 455, 454), (436, 437, 469, 468), (423, 424, 456, 455), (437, 438, 470, 469), (424, 425, 457, 456), (438, 439, 471, 470), (425, 426, 458, 457), (439, 440, 472, 471), (426, 427, 459, 458), (440, 441, 473, 472), (427, 428, 460, 459), (441, 442, 474, 473), (428, 429, 461, 460), (71, 70, 511, 482), (84, 83, 510, 480), (70, 69, 509, 511), (83, 82, 508, 510), (64, 95, 507, 496), (69, 68, 506, 509), (82, 81, 505, 508), (95, 94, 504, 507), (68, 67, 503, 506), (81, 80, 502, 505), (94, 93, 501, 504), (67, 66, 500, 503), (80, 79, 499, 502), (93, 92, 498, 501), (66, 65, 497, 500), (79, 78, 495, 499), (92, 91, 494, 498), (65, 64, 496, 497), (78, 77, 493, 495), (91, 90, 492, 494), (77, 76, 491, 493), (90, 89, 490, 492), (76, 75, 489, 491), (89, 88, 488, 490), (75, 74, 487, 489), (88, 87, 486, 488), (74, 73, 485, 487), (87, 86, 484, 486), (73, 72, 483, 485), (86, 85, 481, 484), (72, 71, 482, 483), (85, 84, 480, 481), (703, 700, 543, 516), (702, 699, 542, 514), (701, 698, 541, 512), (700, 697, 540, 543), (699, 696, 539, 542), (698, 695, 538, 541), (697, 694, 537, 540), (696, 693, 536, 539), (695, 692, 535, 538), (694, 691, 534, 537), (693, 674, 517, 536), (692, 690, 533, 535), (691, 689, 532, 534), (690, 688, 531, 533), (689, 687, 530, 532), (688, 686, 529, 531), (687, 685, 528, 530), (686, 684, 527, 529), (685, 683, 526, 528), (684, 682, 525, 527), (683, 681, 524, 526), (682, 680, 523, 525), (681, 679, 522, 524), (680, 678, 521, 523), (679, 677, 520, 522), (678, 676, 519, 521), (677, 675, 518, 520), (676, 673, 515, 519), (675, 672, 513, 518), (674, 703, 516, 517), (673, 702, 514, 515), (672, 701, 512, 513), (482, 511, 575, 545), (480, 510, 574, 544), (511, 509, 573, 575), (510, 508, 572, 574), (496, 507, 571, 546), (509, 506, 570, 573), (508, 505, 569, 572), (507, 504, 568, 571), (506, 503, 567, 570), (505, 502, 566, 569), (504, 501, 565, 568), (503, 500, 564, 567), (502, 499, 563, 566), (501, 498, 562, 565), (500, 497, 561, 564), (499, 495, 560, 563), (498, 494, 559, 562), (497, 496, 546, 561), (495, 493, 558, 560), (494, 492, 557, 559), (493, 491, 556, 558), (492, 490, 555, 557), (491, 489, 554, 556), (490, 488, 553, 555), (489, 487, 552, 554), (488, 486, 551, 553), (487, 485, 550, 552), (486, 484, 549, 551), (485, 483, 548, 550), (484, 481, 547, 549), (483, 482, 545, 548), (481, 480, 544, 547), (106, 105, 607, 578), (119, 118, 606, 576), (105, 104, 605, 607), (118, 117, 604, 606), (104, 103, 603, 605), (117, 116, 602, 604), (103, 102, 601, 603), (116, 115, 600, 602), (102, 101, 599, 601), (115, 114, 598, 600), (96, 127, 597, 586), (101, 100, 596, 599), (114, 113, 595, 598), (127, 126, 594, 597), (100, 99, 593, 596), (113, 112, 592, 595), (126, 125, 591, 594), (99, 98, 590, 593), (112, 111, 589, 592), (125, 124, 588, 591), (98, 97, 587, 590), (111, 110, 585, 589), (124, 123, 584, 588), (97, 96, 586, 587), (110, 109, 583, 585), (123, 122, 582, 584), (109, 108, 581, 583), (122, 121, 580, 582), (108, 107, 579, 581), (121, 120, 577, 580), (107, 106, 578, 579), (120, 119, 576, 577), (141, 140, 639, 610), (154, 153, 638, 608), (140, 139, 637, 639), (153, 152, 636, 638), (139, 138, 635, 637), (152, 151, 634, 636), (138, 137, 633, 635), (151, 150, 632, 634), (137, 136, 631, 633), (150, 149, 630, 632), (136, 135, 629, 631), (149, 148, 628, 630), (135, 134, 627, 629), (148, 147, 626, 628), (134, 133, 625, 627), (147, 146, 624, 626), (128, 159, 623, 612), (133, 132, 622, 625), (146, 145, 621, 624), (159, 158, 620, 623), (132, 131, 619, 622), (145, 144, 618, 621), (158, 157, 617, 620), (131, 130, 616, 619), (144, 143, 615, 618), (157, 156, 614, 617), (130, 129, 613, 616), (143, 142, 611, 615), (156, 155, 609, 614), (129, 128, 612, 613), (142, 141, 610, 611), (155, 154, 608, 609), (578, 607, 671, 641), (576, 606, 670, 640), (607, 605, 669, 671), (606, 604, 668, 670), (605, 603, 667, 669), (604, 602, 666, 668), (603, 601, 665, 667), (602, 600, 664, 666), (601, 599, 663, 665), (600, 598, 662, 664), (586, 597, 661, 642), (599, 596, 660, 663), (598, 595, 659, 662), (597, 594, 658, 661), (596, 593, 657, 660), (595, 592, 656, 659), (594, 591, 655, 658), (593, 590, 654, 657), (592, 589, 653, 656), (591, 588, 652, 655), (590, 587, 651, 654), (589, 585, 650, 653), (588, 584, 649, 652), (587, 586, 642, 651), (585, 583, 648, 650), (584, 582, 647, 649), (583, 581, 646, 648), (582, 580, 645, 647), (581, 579, 644, 646), (580, 577, 643, 645), (579, 578, 641, 644), (577, 576, 640, 643), (50, 49, 701, 672), (37, 36, 702, 673), (32, 63, 703, 674), (51, 50, 672, 675), (38, 37, 673, 676), (52, 51, 675, 677), (39, 38, 676, 678), (53, 52, 677, 679), (40, 39, 678, 680), (54, 53, 679, 681), (41, 40, 680, 682), (55, 54, 681, 683), (42, 41, 682, 684), (56, 55, 683, 685), (43, 42, 684, 686), (57, 56, 685, 687), (44, 43, 686, 688), (58, 57, 687, 689), (45, 44, 688, 690), (59, 58, 689, 691), (46, 45, 690, 692), (33, 32, 674, 693), (60, 59, 691, 694), (47, 46, 692, 695), (34, 33, 693, 696), (61, 60, 694, 697), (48, 47, 695, 698), (35, 34, 696, 699), (62, 61, 697, 700), (49, 48, 698, 701), (36, 35, 699, 702), (63, 62, 700, 703), (8, 9, 707, 735), (21, 22, 705, 734), (7, 8, 735, 733), (20, 21, 734, 732), (6, 7, 733, 731), (19, 20, 732, 730), (5, 6, 731, 729), (18, 19, 730, 728), (31, 0, 717, 727), (4, 5, 729, 726), (17, 18, 728, 725), (30, 31, 727, 724), (3, 4, 726, 723), (16, 17, 725, 722), (29, 30, 724, 721), (2, 3, 723, 720), (15, 16, 722, 719), (28, 29, 721, 718), (1, 2, 720, 716), (14, 15, 719, 715), (27, 28, 718, 714), (0, 1, 716, 717), (13, 14, 715, 713), (26, 27, 714, 712), (12, 13, 713, 711), (25, 26, 712, 710), (11, 12, 711, 709), (24, 25, 710, 708), (10, 11, 709, 706), (23, 24, 708, 704), (9, 10, 706, 707), (22, 23, 704, 705), (210, 211, 739, 767), (223, 192, 756, 766), (196, 197, 737, 765), (209, 210, 767, 764), (222, 223, 766, 763), (195, 196, 765, 762), (208, 209, 764, 761), (221, 222, 763, 760), (194, 195, 762, 759), (207, 208, 761, 758), (220, 221, 760, 757), (193, 194, 759, 755), (206, 207, 758, 754), (219, 220, 757, 753), (192, 193, 755, 756), (205, 206, 754, 752), (218, 219, 753, 751), (204, 205, 752, 750), (217, 218, 751, 749), (203, 204, 750, 748), (216, 217, 749, 747), (202, 203, 748, 746), (215, 216, 747, 745), (201, 202, 746, 744), (214, 215, 745, 743), (200, 201, 744, 742), (213, 214, 743, 741), (199, 200, 742, 740), (212, 213, 741, 738), (198, 199, 740, 736), (211, 212, 738, 739), (197, 198, 736, 737), (767, 739, 798, 796), (766, 756, 799, 795), (765, 737, 797, 794), (764, 767, 796, 793), (763, 766, 795, 792), (762, 765, 794, 791), (761, 764, 793, 790), (760, 763, 792, 789), (759, 762, 791, 788), (758, 761, 790, 787), (757, 760, 789, 786), (755, 759, 788, 785), (754, 758, 787, 784), (753, 757, 786, 783), (756, 755, 785, 799), (752, 754, 784, 782), (751, 753, 783, 781), (750, 752, 782, 780), (749, 751, 781, 779), (748, 750, 780, 778), (747, 749, 779, 777), (746, 748, 778, 776), (745, 747, 777, 775), (744, 746, 776, 774), (743, 745, 775, 773), (742, 744, 774, 772), (741, 743, 773, 771), (740, 742, 772, 770), (738, 741, 771, 769), (736, 740, 770, 768), (739, 738, 769, 798), (737, 736, 768, 797), (9, 8, 831, 802), (22, 21, 830, 800), (8, 7, 829, 831), (21, 20, 828, 830), (7, 6, 827, 829), (20, 19, 826, 828), (6, 5, 825, 827), (19, 18, 824, 826), (0, 31, 823, 812), (5, 4, 822, 825), (18, 17, 821, 824), (31, 30, 820, 823), (4, 3, 819, 822), (17, 16, 818, 821), (30, 29, 817, 820), (3, 2, 816, 819), (16, 15, 815, 818), (29, 28, 814, 817), (2, 1, 813, 816), (15, 14, 811, 815), (28, 27, 810, 814), (1, 0, 812, 813), (14, 13, 809, 811), (27, 26, 808, 810), (13, 12, 807, 809), (26, 25, 806, 808), (12, 11, 805, 807), (25, 24, 804, 806), (11, 10, 803, 805), (24, 23, 801, 804), (10, 9, 802, 803), (23, 22, 800, 801), (245, 246, 835, 863), (231, 232, 833, 862), (244, 245, 863, 861), (230, 231, 862, 860), (243, 244, 861, 859), (229, 230, 860, 858), (242, 243, 859, 857), (255, 224, 846, 856), (228, 229, 858, 855), (241, 242, 857, 854), (254, 255, 856, 853), (227, 228, 855, 852), (240, 241, 854, 851), (253, 254, 853, 850), (226, 227, 852, 849), (239, 240, 851, 848), (252, 253, 850, 847), (225, 226, 849, 845), (238, 239, 848, 844), (251, 252, 847, 843), (224, 225, 845, 846), (237, 238, 844, 842), (250, 251, 843, 841), (236, 237, 842, 840), (249, 250, 841, 839), (235, 236, 840, 838), (248, 249, 839, 837), (234, 235, 838, 836), (247, 248, 837, 834), (233, 234, 836, 832), (246, 247, 834, 835), (232, 233, 832, 833), (863, 835, 894, 892), (862, 833, 893, 891), (861, 863, 892, 890), (860, 862, 891, 889), (859, 861, 890, 888), (858, 860, 889, 887), (857, 859, 888, 886), (856, 846, 895, 885), (855, 858, 887, 884), (854, 857, 886, 883), (853, 856, 885, 882), (852, 855, 884, 881), (851, 854, 883, 880), (850, 853, 882, 879), (849, 852, 881, 878), (848, 851, 880, 877), (847, 850, 879, 876), (845, 849, 878, 875), (844, 848, 877, 874), (843, 847, 876, 873), (846, 845, 875, 895), (842, 844, 874, 872), (841, 843, 873, 871), (840, 842, 872, 870), (839, 841, 871, 869), (838, 840, 870, 868), (837, 839, 869, 867), (836, 838, 868, 866), (834, 837, 867, 865), (832, 836, 866, 864), (835, 834, 865, 894), (833, 832, 864, 893), (315, 316, 901, 927), (288, 289, 899, 910), (301, 302, 897, 926), (314, 315, 927, 925), (300, 301, 926, 924), (313, 314, 925, 923), (299, 300, 924, 922), (312, 313, 923, 921), (298, 299, 922, 920), (311, 312, 921, 919), (297, 298, 920, 918), (310, 311, 919, 917), (296, 297, 918, 916), (309, 310, 917, 915), (295, 296, 916, 914), (308, 309, 915, 913), (294, 295, 914, 912), (307, 308, 913, 911), (293, 294, 912, 909), (306, 307, 911, 908), (319, 288, 910, 907), (292, 293, 909, 906), (305, 306, 908, 905), (318, 319, 907, 904), (291, 292, 906, 903), (304, 305, 905, 902), (317, 318, 904, 900), (290, 291, 903, 898), (303, 304, 902, 896), (316, 317, 900, 901), (289, 290, 898, 899), (302, 303, 896, 897), (393, 394, 931, 959), (406, 407, 929, 958), (392, 393, 959, 957), (405, 406, 958, 956), (391, 392, 957, 955), (404, 405, 956, 954), (390, 391, 955, 953), (403, 404, 954, 952), (389, 390, 953, 951), (402, 403, 952, 950), (415, 384, 939, 949), (388, 389, 951, 948), (401, 402, 950, 947), (414, 415, 949, 946), (387, 388, 948, 945), (400, 401, 947, 944), (413, 414, 946, 943), (386, 387, 945, 942), (399, 400, 944, 941), (412, 413, 943, 940), (385, 386, 942, 938), (398, 399, 941, 937), (411, 412, 940, 936), (384, 385, 938, 939), (397, 398, 937, 935), (410, 411, 936, 934), (396, 397, 935, 933), (409, 410, 934, 932), (395, 396, 933, 930), (408, 409, 932, 928), (394, 395, 930, 931), (407, 408, 928, 929)])
me_circle.polygons.foreach_set('use_smooth', [True] * 928)
me_circle.use_remesh_preserve_volume = False
me_circle.use_remesh_preserve_attributes = False
me_circle.use_mirror_vertex_groups = False
me_circle.update()
me_circle_001 = bpy.data.meshes.new('Circle.001')
me_circle_001.from_pydata([(-1.099, -0.4066, 0.0), (-1.294, -0.4258, 0.0), (-1.482, -0.4827, 0.0), (-1.655, -0.5752, 0.0), (-1.806, -0.6995, 0.0), (-1.93, -0.8511, 0.0), (-2.023, -1.024, 0.0), (-2.08, -1.212, 0.0), (-2.099, -1.407, 0.0), (-2.08, -1.602, 0.0), (-2.023, -1.789, 0.0), (-1.93, -1.962, 0.0), (-1.806, -2.114, 0.0), (-1.655, -2.238, 0.0), (-1.482, -2.331, 0.0), (-1.294, -2.387, 0.0), (-1.099, -2.407, 0.0), (-0.9039, -2.387, 0.0), (-0.7163, -2.331, 0.0), (-0.5435, -2.238, 0.0), (-0.3919, -2.114, 0.0), (-0.2676, -1.962, 0.0), (-0.1751, -1.789, 0.0), (-0.1182, -1.602, 0.0), (-0.09902, -1.407, 0.0), (-0.1182, -1.212, 0.0), (-0.1751, -1.024, 0.0), (-0.2676, -0.8511, 0.0), (-0.3919, -0.6995, 0.0), (-0.5435, -0.5752, 0.0), (-0.7163, -0.4827, 0.0), (-0.9039, -0.4258, 0.0), (-1.125, -0.4066, 0.1), (-1.32, -0.4258, 0.1), (-1.508, -0.4827, 0.1), (-1.681, -0.5752, 0.1), (-1.832, -0.6995, 0.1), (-1.957, -0.8511, 0.1), (-2.049, -1.024, 0.1), (-2.106, -1.212, 0.1), (-2.125, -1.407, 0.1), (-2.106, -1.602, 0.1), (-2.049, -1.789, 0.1), (-1.957, -1.962, 0.1), (-1.832, -2.114, 0.1), (-1.681, -2.238, 0.1), (-1.508, -2.331, 0.1), (-1.32, -2.387, 0.1), (-1.125, -2.407, 0.1), (-0.9302, -2.387, 0.1), (-0.7426, -2.331, 0.1), (-0.5697, -2.238, 0.1), (-0.4182, -2.114, 0.1), (-0.2938, -1.962, 0.1), (-0.2014, -1.789, 0.1), (-0.1445, -1.602, 0.1), (-0.1253, -1.407, 0.1), (-0.1445, -1.212, 0.1), (-0.2014, -1.024, 0.1), (-0.2938, -0.8511, 0.1), (-0.4182, -0.6995, 0.1), (-0.5697, -0.5752, 0.1), (-0.7426, -0.4827, 0.1), (-0.9302, -0.4258, 0.1), (-1.125, -0.4066, -0.1), (-1.32, -0.4258, -0.1), (-1.508, -0.4827, -0.1), (-1.681, -0.5752, -0.1), (-1.832, -0.6995, -0.1), (-1.957, -0.8511, -0.1), (-2.049, -1.024, -0.1), (-2.106, -1.212, -0.1), (-2.125, -1.407, -0.1), (-2.106, -1.602, -0.1), (-2.049, -1.789, -0.1), (-1.957, -1.962, -0.1), (-1.832, -2.114, -0.1), (-1.681, -2.238, -0.1), (-1.508, -2.331, -0.1), (-1.32, -2.387, -0.1), (-1.125, -2.407, -0.1), (-0.9302, -2.387, -0.1), (-0.7426, -2.331, -0.1), (-0.5697, -2.238, -0.1), (-0.4182, -2.114, -0.1), (-0.2938, -1.962, -0.1), (-0.2014, -1.789, -0.1), (-0.1445, -1.602, -0.1), (-0.1253, -1.407, -0.1), (-0.1445, -1.212, -0.1), (-0.2014, -1.024, -0.1), (-0.2938, -0.8511, -0.1), (-0.4182, -0.6995, -0.1), (-0.5697, -0.5752, -0.1), (-0.7426, -0.4827, -0.1), (-0.9302, -0.4258, -0.1), (-1.125, -0.4815, 0.1), (-1.306, -0.4992, 0.1), (-1.479, -0.5519, 0.1), (-1.639, -0.6374, 0.1), (-1.779, -0.7524, 0.1), (-1.895, -0.8926, 0.1), (-1.98, -1.053, 0.1), (-2.033, -1.226, 0.1), (-2.05, -1.407, 0.1), (-2.033, -1.587, 0.1), (-1.98, -1.761, 0.1), (-1.895, -1.921, 0.1), (-1.779, -2.061, 0.1), (-1.639, -2.176, 0.1), (-1.479, -2.261, 0.1), (-1.306, -2.314, 0.1), (-1.125, -2.332, 0.1), (-0.9448, -2.314, 0.1), (-0.7713, -2.261, 0.1), (-0.6113, -2.176, 0.1), (-0.4711, -2.061, 0.1), (-0.3561, -1.921, 0.1), (-0.2706, -1.761, 0.1), (-0.2179, -1.587, 0.1), (-0.2001, -1.407, 0.1), (-0.2179, -1.226, 0.1), (-0.2706, -1.053, 0.1), (-0.3561, -0.8926, 0.1), (-0.4711, -0.7524, 0.1), (-0.6113, -0.6374, 0.1), (-0.7713, -0.5519, 0.1), (-0.9448, -0.4992, 0.1), (-1.125, -0.4815, -0.1), (-1.306, -0.4992, -0.1), (-1.479, -0.5519, -0.1), (-1.639, -0.6374, -0.1), (-1.779, -0.7524, -0.1), (-1.895, -0.8926, -0.1), (-1.98, -1.053, -0.1), (-2.033, -1.226, -0.1), (-2.05, -1.407, -0.1), (-2.033, -1.587, -0.1), (-1.98, -1.761, -0.1), (-1.895, -1.921, -0.1), (-1.779, -2.061, -0.1), (-1.639, -2.176, -0.1), (-1.479, -2.261, -0.1), (-1.306, -2.314, -0.1), (-1.125, -2.332, -0.1), (-0.9448, -2.314, -0.1), (-0.7713, -2.261, -0.1), (-0.6113, -2.176, -0.1), (-0.4711, -2.061, -0.1), (-0.3561, -1.921, -0.1), (-0.2706, -1.761, -0.1), (-0.2179, -1.587, -0.1), (-0.2001, -1.407, -0.1), (-0.2179, -1.226, -0.1), (-0.2706, -1.053, -0.1), (-0.3561, -0.8926, -0.1), (-0.4711, -0.7524, -0.1), (-0.6113, -0.6374, -0.1), (-0.7713, -0.5519, -0.1), (-0.9448, -0.4992, -0.1), (-0.3561, -0.8926, -7.451e-09), (-0.2706, -1.053, -7.451e-09), (-1.479, -2.261, -7.451e-09), (-1.639, -2.176, -7.451e-09), (-1.306, -0.4992, -7.451e-09), (-1.125, -0.4815, -7.451e-09), (-0.4711, -0.7524, -7.451e-09), (-1.306, -2.314, -7.451e-09), (-1.479, -0.5519, -7.451e-09), (-0.6113, -0.6374, -7.451e-09), (-1.125, -2.332, -7.451e-09), (-1.639, -0.6374, -7.451e-09), (-0.7713, -0.5519, -7.451e-09), (-0.9448, -2.314, -7.451e-09), (-1.779, -0.7524, -7.451e-09), (-0.9448, -0.4992, -7.451e-09), (-0.7713, -2.261, -7.451e-09), (-1.895, -0.8926, -7.451e-09), (-0.6113, -2.176, -7.451e-09), (-1.98, -1.053, -7.451e-09), (-0.4711, -2.061, -7.451e-09), (-2.033, -1.226, -7.451e-09), (-0.3561, -1.921, -7.451e-09), (-2.05, -1.407, -7.451e-09), (-0.2706, -1.761, -7.451e-09), (-2.033, -1.587, -7.451e-09), (-0.2179, -1.587, -7.451e-09), (-1.98, -1.761, -7.451e-09), (-0.2001, -1.407, -7.451e-09), (-1.895, -1.921, -7.451e-09), (-0.2179, -1.226, -7.451e-09), (-1.779, -2.061, -7.451e-09)], [], [(29, 61, 60, 28), (16, 48, 47, 15), (3, 35, 34, 2), (30, 62, 61, 29), (17, 49, 48, 16), (4, 36, 35, 3), (31, 63, 62, 30), (18, 50, 49, 17), (5, 37, 36, 4), (0, 32, 63, 31), (19, 51, 50, 18), (6, 38, 37, 5), (20, 52, 51, 19), (7, 39, 38, 6), (21, 53, 52, 20), (8, 40, 39, 7), (22, 54, 53, 21), (9, 41, 40, 8), (23, 55, 54, 22), (10, 42, 41, 9), (24, 56, 55, 23), (11, 43, 42, 10), (25, 57, 56, 24), (12, 44, 43, 11), (26, 58, 57, 25), (13, 45, 44, 12), (27, 59, 58, 26), (14, 46, 45, 13), (1, 33, 32, 0), (28, 60, 59, 27), (15, 47, 46, 14), (2, 34, 33, 1), (16, 80, 81, 17), (3, 67, 68, 4), (30, 94, 95, 31), (17, 81, 82, 18), (4, 68, 69, 5), (31, 95, 64, 0), (18, 82, 83, 19), (5, 69, 70, 6), (19, 83, 84, 20), (6, 70, 71, 7), (20, 84, 85, 21), (7, 71, 72, 8), (21, 85, 86, 22), (8, 72, 73, 9), (22, 86, 87, 23), (9, 73, 74, 10), (23, 87, 88, 24), (10, 74, 75, 11), (24, 88, 89, 25), (11, 75, 76, 12), (25, 89, 90, 26), (12, 76, 77, 13), (26, 90, 91, 27), (13, 77, 78, 14), (0, 64, 65, 1), (27, 91, 92, 28), (14, 78, 79, 15), (1, 65, 66, 2), (28, 92, 93, 29), (15, 79, 80, 16), (2, 66, 67, 3), (29, 93, 94, 30), (55, 56, 120, 119), (42, 43, 107, 106), (56, 57, 121, 120), (43, 44, 108, 107), (57, 58, 122, 121), (44, 45, 109, 108), (58, 59, 123, 122), (45, 46, 110, 109), (32, 33, 97, 96), (59, 60, 124, 123), (46, 47, 111, 110), (33, 34, 98, 97), (60, 61, 125, 124), (47, 48, 112, 111), (34, 35, 99, 98), (61, 62, 126, 125), (48, 49, 113, 112), (35, 36, 100, 99), (62, 63, 127, 126), (49, 50, 114, 113), (36, 37, 101, 100), (63, 32, 96, 127), (50, 51, 115, 114), (37, 38, 102, 101), (51, 52, 116, 115), (38, 39, 103, 102), (52, 53, 117, 116), (39, 40, 104, 103), (53, 54, 118, 117), (40, 41, 105, 104), (54, 55, 119, 118), (41, 42, 106, 105), (161, 160, 155, 154), (163, 162, 142, 141), (165, 164, 129, 128), (160, 166, 156, 155), (162, 167, 143, 142), (164, 168, 130, 129), (166, 169, 157, 156), (167, 170, 144, 143), (168, 171, 131, 130), (169, 172, 158, 157), (170, 173, 145, 144), (171, 174, 132, 131), (172, 175, 159, 158), (173, 176, 146, 145), (174, 177, 133, 132), (175, 165, 128, 159), (176, 178, 147, 146), (177, 179, 134, 133), (178, 180, 148, 147), (179, 181, 135, 134), (180, 182, 149, 148), (181, 183, 136, 135), (182, 184, 150, 149), (183, 185, 137, 136), (184, 186, 151, 150), (185, 187, 138, 137), (186, 188, 152, 151), (187, 189, 139, 138), (188, 190, 153, 152), (189, 191, 140, 139), (190, 161, 154, 153), (191, 163, 141, 140), (65, 129, 130, 66), (66, 130, 131, 67), (67, 131, 132, 68), (68, 132, 133, 69), (69, 133, 134, 70), (70, 134, 135, 71), (71, 135, 136, 72), (72, 136, 137, 73), (73, 137, 138, 74), (74, 138, 139, 75), (75, 139, 140, 76), (76, 140, 141, 77), (77, 141, 142, 78), (78, 142, 143, 79), (79, 143, 144, 80), (80, 144, 145, 81), (81, 145, 146, 82), (82, 146, 147, 83), (83, 147, 148, 84), (84, 148, 149, 85), (85, 149, 150, 86), (86, 150, 151, 87), (87, 151, 152, 88), (88, 152, 153, 89), (89, 153, 154, 90), (90, 154, 155, 91), (91, 155, 156, 92), (92, 156, 157, 93), (93, 157, 158, 94), (94, 158, 159, 95), (95, 159, 128, 64), (64, 128, 129, 65), (108, 109, 163, 191), (121, 122, 161, 190), (107, 108, 191, 189), (120, 121, 190, 188), (106, 107, 189, 187), (119, 120, 188, 186), (105, 106, 187, 185), (118, 119, 186, 184), (104, 105, 185, 183), (117, 118, 184, 182), (103, 104, 183, 181), (116, 117, 182, 180), (102, 103, 181, 179), (115, 116, 180, 178), (101, 102, 179, 177), (114, 115, 178, 176), (127, 96, 165, 175), (100, 101, 177, 174), (113, 114, 176, 173), (126, 127, 175, 172), (99, 100, 174, 171), (112, 113, 173, 170), (125, 126, 172, 169), (98, 99, 171, 168), (111, 112, 170, 167), (124, 125, 169, 166), (97, 98, 168, 164), (110, 111, 167, 162), (123, 124, 166, 160), (96, 97, 164, 165), (109, 110, 162, 163), (122, 123, 160, 161)])
me_circle_001.polygons.foreach_set('use_smooth', [True] * 192)
me_circle_001.use_remesh_preserve_volume = False
me_circle_001.use_remesh_preserve_attributes = False
me_circle_001.use_mirror_vertex_groups = False
me_circle_001.update()

# ---- objects
ob_circle_002 = bpy.data.objects.new('Circle.002', me_circle_002)
ob_circle = bpy.data.objects.new('Circle', me_circle)
ob_lamp = bpy.data.objects.new('Lamp', light_lamp)
ob_circle_001 = bpy.data.objects.new('Circle.001', me_circle_001)

# ---- transforms, parenting, visibility, modifiers, constraints
ob_circle_002.location = (0.0, 0.0, 0.0)
ob_circle_002.lineart.crease_threshold = 0.0
_m = ob_circle_002.modifiers.new('Subsurf', 'SUBSURF')
_m.uv_smooth = 'PRESERVE_CORNERS'
_m.quality = 2
_m.levels = 2
_m.show_only_control_edges = False
ob_circle.location = (0.0, 0.0, 0.0)
ob_circle.lineart.crease_threshold = 0.0
_m = ob_circle.modifiers.new('Subsurf', 'SUBSURF')
_m.uv_smooth = 'PRESERVE_CORNERS'
_m.quality = 2
_m.levels = 2
_m.show_only_control_edges = False
ob_lamp.location = (4.076, 1.005, 5.904)
ob_lamp.rotation_euler = (0.6503, 0.05522, 1.866)
ob_lamp.lock_rotations_4d = False
ob_lamp.empty_display_type = 'ARROWS'
ob_lamp.color = (0.0, 0.0, 0.0, 0.0)
ob_lamp.lineart.crease_threshold = 0.0
ob_circle_001.location = (0.0, 0.0, 0.0)
ob_circle_001.lineart.crease_threshold = 0.0
_m = ob_circle_001.modifiers.new('Mirror', 'MIRROR')
_m.use_axis = (False, True, False)
_m = ob_circle_001.modifiers.new('Subsurf', 'SUBSURF')
_m.uv_smooth = 'PRESERVE_CORNERS'
_m.quality = 2
_m.show_only_control_edges = False

# ---- collection membership
col_collection_1.objects.link(ob_circle_002)
col_collection_1.objects.link(ob_circle)
col_collection_1.objects.link(ob_lamp)
col_collection_2.objects.link(ob_circle_001)

# ---- scene / render settings (as saved in the file)
scene.frame_start = 1; scene.frame_end = 250; scene.frame_set(1)
scene.render.engine = 'CYCLES'
scene.render.resolution_percentage = 50
scene.render.dither_intensity = 0.0
scene.cycles.use_denoising = False
scene.cycles.samples = 10
scene.cycles.sampling_pattern = 'TABULATED_SOBOL'
scene.cycles.light_sampling_threshold = 0.0
scene.cycles.use_adaptive_sampling = False
scene.cycles.use_light_tree = False
scene.cycles.blur_glossy = 0.0
scene.cycles.pixel_filter_type = 'GAUSSIAN'
scene.cycles.sample_clamp_indirect = 0.0
scene.view_settings.view_transform = 'Standard'
bpy.context.view_layer.update()

# ---- added for rendering (the .blend has no active camera): camera
cam_auto = bpy.data.cameras.new('AutoCamera')
cam_auto.lens = 50.0
cam_auto.sensor_width = 36.0
cam_auto.clip_end = 1000.0
ob_auto_camera = bpy.data.objects.new('AutoCamera', cam_auto)
scene.collection.objects.link(ob_auto_camera)
ob_auto_camera.location = (8.04541, -8.69666, 5.79777)
ob_auto_camera.rotation_euler = (1.09748, -7.21219e-08, 0.694738)
scene.camera = ob_auto_camera
bpy.context.view_layer.update()

